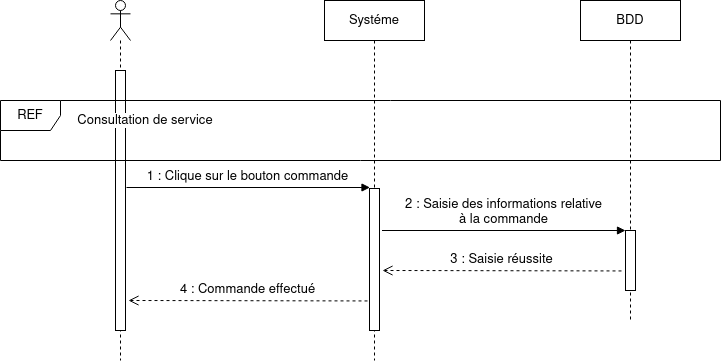

The diagram above was exported from draw.io. Its source (the exported page's mxGraphModel, read from the mxfile embedded in the PNG):
<mxGraphModel dx="1108" dy="753" grid="1" gridSize="10" guides="1" tooltips="1" connect="1" arrows="1" fold="1" page="1" pageScale="1" pageWidth="827" pageHeight="1169" math="0" shadow="0">
  <root>
    <mxCell id="0" />
    <mxCell id="1" parent="0" />
    <mxCell id="psfxSuaMv63SHCpZqhda-1" value="" style="shape=umlLifeline;participant=umlActor;perimeter=lifelinePerimeter;whiteSpace=wrap;html=1;container=1;collapsible=0;recursiveResize=0;verticalAlign=top;spacingTop=36;outlineConnect=0;fontSize=13;" vertex="1" parent="1">
      <mxGeometry x="150" y="80" width="20" height="360" as="geometry" />
    </mxCell>
    <mxCell id="psfxSuaMv63SHCpZqhda-8" value="" style="html=1;points=[];perimeter=orthogonalPerimeter;fontSize=13;" vertex="1" parent="psfxSuaMv63SHCpZqhda-1">
      <mxGeometry x="5" y="70" width="10" height="260" as="geometry" />
    </mxCell>
    <mxCell id="psfxSuaMv63SHCpZqhda-2" value="Systéme" style="shape=umlLifeline;perimeter=lifelinePerimeter;whiteSpace=wrap;html=1;container=1;collapsible=0;recursiveResize=0;outlineConnect=0;fontSize=13;" vertex="1" parent="1">
      <mxGeometry x="364" y="80" width="100" height="360" as="geometry" />
    </mxCell>
    <mxCell id="psfxSuaMv63SHCpZqhda-11" value="" style="html=1;points=[];perimeter=orthogonalPerimeter;fontSize=13;" vertex="1" parent="psfxSuaMv63SHCpZqhda-2">
      <mxGeometry x="45" y="188" width="10" height="142" as="geometry" />
    </mxCell>
    <mxCell id="psfxSuaMv63SHCpZqhda-3" value="BDD" style="shape=umlLifeline;perimeter=lifelinePerimeter;whiteSpace=wrap;html=1;container=1;collapsible=0;recursiveResize=0;outlineConnect=0;fontSize=13;" vertex="1" parent="1">
      <mxGeometry x="620" y="80" width="100" height="320" as="geometry" />
    </mxCell>
    <mxCell id="psfxSuaMv63SHCpZqhda-26" value="" style="html=1;points=[];perimeter=orthogonalPerimeter;labelBackgroundColor=default;fontSize=13;" vertex="1" parent="psfxSuaMv63SHCpZqhda-3">
      <mxGeometry x="45" y="230" width="10" height="60" as="geometry" />
    </mxCell>
    <mxCell id="psfxSuaMv63SHCpZqhda-44" value="&lt;div&gt;2 : Saisie des informations relative&lt;/div&gt;&lt;div&gt; à la commande&lt;/div&gt;" style="html=1;verticalAlign=bottom;endArrow=block;fontSize=13;" edge="1" parent="psfxSuaMv63SHCpZqhda-3">
      <mxGeometry width="80" relative="1" as="geometry">
        <mxPoint x="-198.4999999999999" y="230" as="sourcePoint" />
        <mxPoint x="45" y="230" as="targetPoint" />
      </mxGeometry>
    </mxCell>
    <mxCell id="psfxSuaMv63SHCpZqhda-27" value="3 : Saisie réussite" style="html=1;verticalAlign=bottom;endArrow=open;dashed=1;endSize=8;fontSize=13;entryX=1.5;entryY=0.845;entryDx=0;entryDy=0;entryPerimeter=0;" edge="1" parent="psfxSuaMv63SHCpZqhda-3">
      <mxGeometry relative="1" as="geometry">
        <mxPoint x="41" y="270.45" as="sourcePoint" />
        <mxPoint x="-198" y="269.99999999999994" as="targetPoint" />
      </mxGeometry>
    </mxCell>
    <mxCell id="psfxSuaMv63SHCpZqhda-32" value="REF" style="shape=umlFrame;whiteSpace=wrap;html=1;labelBackgroundColor=default;fontSize=13;" vertex="1" parent="1">
      <mxGeometry x="40" y="180" width="720" height="60" as="geometry" />
    </mxCell>
    <mxCell id="psfxSuaMv63SHCpZqhda-34" value="Consultation de service" style="text;html=1;align=center;verticalAlign=middle;whiteSpace=wrap;rounded=0;fontSize=13;labelBackgroundColor=default;" vertex="1" parent="1">
      <mxGeometry x="100" y="190" width="170" height="20" as="geometry" />
    </mxCell>
    <mxCell id="psfxSuaMv63SHCpZqhda-43" value="1 : Clique sur le bouton commande" style="html=1;verticalAlign=bottom;endArrow=block;fontSize=13;" edge="1" parent="1">
      <mxGeometry width="80" relative="1" as="geometry">
        <mxPoint x="166" y="267" as="sourcePoint" />
        <mxPoint x="409.5" y="267" as="targetPoint" />
      </mxGeometry>
    </mxCell>
    <mxCell id="psfxSuaMv63SHCpZqhda-45" value="4 : Commande effectué" style="html=1;verticalAlign=bottom;endArrow=open;dashed=1;endSize=8;fontSize=13;entryX=1.5;entryY=0.845;entryDx=0;entryDy=0;entryPerimeter=0;" edge="1" parent="1">
      <mxGeometry relative="1" as="geometry">
        <mxPoint x="407" y="380.45000000000016" as="sourcePoint" />
        <mxPoint x="168" y="380" as="targetPoint" />
      </mxGeometry>
    </mxCell>
  </root>
</mxGraphModel>